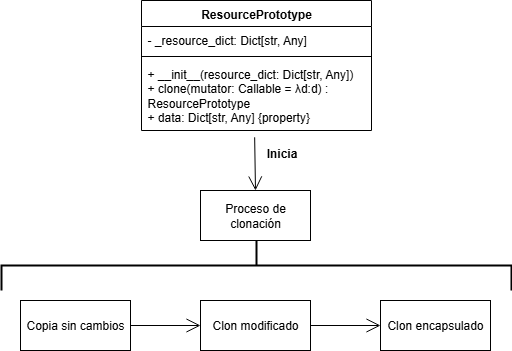

The diagram above was exported from draw.io. Its source (the exported page's mxGraphModel, read from the mxfile embedded in the PNG):
<mxGraphModel dx="1042" dy="527" grid="1" gridSize="10" guides="1" tooltips="1" connect="1" arrows="1" fold="1" page="1" pageScale="1" pageWidth="827" pageHeight="1169" math="0" shadow="0">
  <root>
    <mxCell id="0" />
    <mxCell id="1" parent="0" />
    <mxCell id="C3LQuD6KaDoXlKWbHZIN-1" value="ResourcePrototype" style="swimlane;fontStyle=1;align=center;verticalAlign=top;childLayout=stackLayout;horizontal=1;startSize=26;horizontalStack=0;resizeParent=1;resizeParentMax=0;resizeLast=0;collapsible=1;marginBottom=0;whiteSpace=wrap;html=1;" vertex="1" parent="1">
      <mxGeometry x="300" y="50" width="230" height="130" as="geometry" />
    </mxCell>
    <mxCell id="C3LQuD6KaDoXlKWbHZIN-2" value="-&amp;nbsp;_resource_dict: Dict[str, Any]&amp;nbsp;" style="text;strokeColor=none;fillColor=none;align=left;verticalAlign=top;spacingLeft=4;spacingRight=4;overflow=hidden;rotatable=0;points=[[0,0.5],[1,0.5]];portConstraint=eastwest;whiteSpace=wrap;html=1;" vertex="1" parent="C3LQuD6KaDoXlKWbHZIN-1">
      <mxGeometry y="26" width="230" height="26" as="geometry" />
    </mxCell>
    <mxCell id="C3LQuD6KaDoXlKWbHZIN-3" value="" style="line;strokeWidth=1;fillColor=none;align=left;verticalAlign=middle;spacingTop=-1;spacingLeft=3;spacingRight=3;rotatable=0;labelPosition=right;points=[];portConstraint=eastwest;strokeColor=inherit;" vertex="1" parent="C3LQuD6KaDoXlKWbHZIN-1">
      <mxGeometry y="52" width="230" height="8" as="geometry" />
    </mxCell>
    <mxCell id="C3LQuD6KaDoXlKWbHZIN-4" value="+ __init__(resource_dict: Dict[str, Any])&amp;nbsp;&lt;div&gt;+ clone(mutator: Callable = λd:d) : ResourcePrototype&lt;/div&gt;&lt;div&gt;+ data: Dict[str, Any] {property}&lt;/div&gt;" style="text;strokeColor=none;fillColor=none;align=left;verticalAlign=top;spacingLeft=4;spacingRight=4;overflow=hidden;rotatable=0;points=[[0,0.5],[1,0.5]];portConstraint=eastwest;whiteSpace=wrap;html=1;" vertex="1" parent="C3LQuD6KaDoXlKWbHZIN-1">
      <mxGeometry y="60" width="230" height="70" as="geometry" />
    </mxCell>
    <mxCell id="C3LQuD6KaDoXlKWbHZIN-5" value="Proceso de clonación" style="html=1;whiteSpace=wrap;" vertex="1" parent="1">
      <mxGeometry x="359" y="240" width="110" height="50" as="geometry" />
    </mxCell>
    <mxCell id="C3LQuD6KaDoXlKWbHZIN-6" value="" style="endArrow=open;endFill=1;endSize=12;html=1;rounded=0;entryX=0.5;entryY=0;entryDx=0;entryDy=0;exitX=0.492;exitY=1.097;exitDx=0;exitDy=0;exitPerimeter=0;" edge="1" parent="1" source="C3LQuD6KaDoXlKWbHZIN-4" target="C3LQuD6KaDoXlKWbHZIN-5">
      <mxGeometry width="160" relative="1" as="geometry">
        <mxPoint x="490" y="200" as="sourcePoint" />
        <mxPoint x="610" y="200" as="targetPoint" />
      </mxGeometry>
    </mxCell>
    <mxCell id="C3LQuD6KaDoXlKWbHZIN-7" value="Inicia" style="text;align=center;fontStyle=1;verticalAlign=middle;spacingLeft=3;spacingRight=3;strokeColor=none;rotatable=0;points=[[0,0.5],[1,0.5]];portConstraint=eastwest;html=1;" vertex="1" parent="1">
      <mxGeometry x="400" y="190" width="80" height="26" as="geometry" />
    </mxCell>
    <mxCell id="C3LQuD6KaDoXlKWbHZIN-8" value="Copia sin cambios" style="html=1;whiteSpace=wrap;" vertex="1" parent="1">
      <mxGeometry x="179" y="350" width="110" height="50" as="geometry" />
    </mxCell>
    <mxCell id="C3LQuD6KaDoXlKWbHZIN-9" value="Clon modificado" style="html=1;whiteSpace=wrap;" vertex="1" parent="1">
      <mxGeometry x="359" y="350" width="110" height="50" as="geometry" />
    </mxCell>
    <mxCell id="C3LQuD6KaDoXlKWbHZIN-10" value="Clon encapsulado" style="html=1;whiteSpace=wrap;" vertex="1" parent="1">
      <mxGeometry x="539" y="350" width="110" height="50" as="geometry" />
    </mxCell>
    <mxCell id="C3LQuD6KaDoXlKWbHZIN-11" value="" style="endArrow=open;endFill=1;endSize=12;html=1;rounded=0;exitX=1;exitY=0.5;exitDx=0;exitDy=0;entryX=0;entryY=0.5;entryDx=0;entryDy=0;" edge="1" parent="1" source="C3LQuD6KaDoXlKWbHZIN-8" target="C3LQuD6KaDoXlKWbHZIN-9">
      <mxGeometry width="160" relative="1" as="geometry">
        <mxPoint x="299" y="440" as="sourcePoint" />
        <mxPoint x="459" y="440" as="targetPoint" />
      </mxGeometry>
    </mxCell>
    <mxCell id="C3LQuD6KaDoXlKWbHZIN-12" value="" style="endArrow=open;endFill=1;endSize=12;html=1;rounded=0;exitX=1;exitY=0.5;exitDx=0;exitDy=0;entryX=0;entryY=0.5;entryDx=0;entryDy=0;" edge="1" parent="1" source="C3LQuD6KaDoXlKWbHZIN-9" target="C3LQuD6KaDoXlKWbHZIN-10">
      <mxGeometry width="160" relative="1" as="geometry">
        <mxPoint x="339" y="390" as="sourcePoint" />
        <mxPoint x="409" y="390" as="targetPoint" />
      </mxGeometry>
    </mxCell>
    <mxCell id="C3LQuD6KaDoXlKWbHZIN-13" value="" style="strokeWidth=2;html=1;shape=mxgraph.flowchart.annotation_2;align=left;labelPosition=right;pointerEvents=1;rotation=90;" vertex="1" parent="1">
      <mxGeometry x="390" y="60" width="50" height="510" as="geometry" />
    </mxCell>
  </root>
</mxGraphModel>